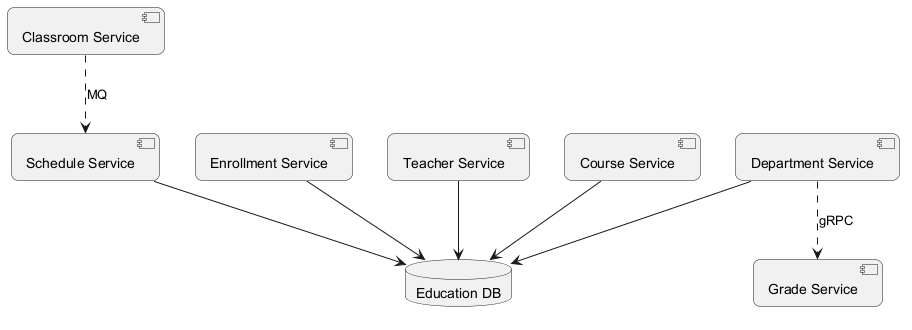

The diagram above was rendered by PlantUML. Its source (embedded in the PNG):
@startuml
skinparam backgroundColor #FFFFFF
skinparam roundCorner 15
component "Classroom Service" as C_ClassroomService
component "Enrollment Service" as C_EnrollmentService
component "Teacher Service" as C_TeacherService
component "Grade Service" as C_GradeService
component "Course Service" as C_CourseService
component "Schedule Service" as C_ScheduleService
component "Department Service" as C_DepartmentService
database "Education DB" as DB_education
C_EnrollmentService --> DB_education
C_TeacherService --> DB_education
C_CourseService --> DB_education
C_ScheduleService --> DB_education
C_DepartmentService --> DB_education
C_DepartmentService ..> C_GradeService : gRPC
C_ClassroomService ..> C_ScheduleService : MQ
@enduml